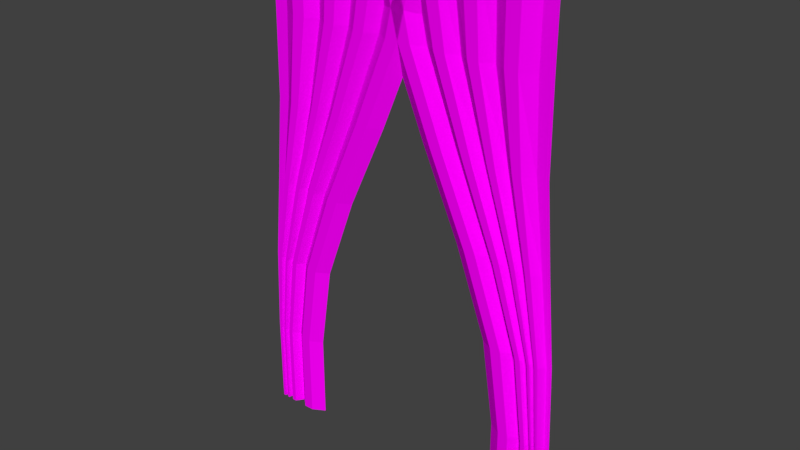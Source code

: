 # Source: curtain.blend  (saved by Blender 2.77.0; exported with 4.5.12 LTS)
import bpy
from mathutils import Matrix  # noqa: F401  (used for matrix-valued properties, if any)

bpy.ops.wm.read_factory_settings(use_empty=True)
scene = bpy.context.scene
scene.name = 'Scene'

# ---- collections
col_collection_1 = bpy.data.collections.new('Collection 1'); scene.collection.children.link(col_collection_1)

# ---- images (referenced by path relative to the original .blend; pixels are not part of the script)
import os
ASSET_DIR = os.environ.get("B2B_ASSET_DIR", "")  # directory of the original .blend (textures are referenced by path, not embedded)
HERE = os.path.dirname(os.path.abspath(__file__))  # packed textures are extracted next to this script under _unpacked/

def load_image(name, relpath, width, height, colorspace="sRGB"):
    """Load a texture the original file referenced (path relative to the .blend, or extracted next to this script)."""
    p = next((c for c in (os.path.join(HERE, relpath), os.path.join(ASSET_DIR, relpath)) if relpath and os.path.exists(c)), "")
    if p:
        img = bpy.data.images.load(p, check_existing=True)
        img.name = name
    else:  # same state as the original file: an image datablock whose file is absent (Cycles renders it pink)
        img = bpy.data.images.new(name, width, height)
        img.source = "FILE"
        img.filepath = "//" + (relpath or name)
    img.colorspace_settings.name = colorspace
    return img
img_colorpalette_jpg_001 = load_image('colorPalette.jpg.001', 'colorPalette.jpg', 1024, 1024, 'sRGB')

# ---- materials (node trees are filled in below, after node groups)
mat_material = bpy.data.materials.new('Material')
mat_material.alpha_threshold = 0.0
mat_material.roughness = 0.5
mat_material.line_color = (0.0, 0.0, 0.0, 1.0)

# ---- material node trees
mat_material.use_nodes = True; mat_material.node_tree.nodes.clear()
_N = mat_material.node_tree.nodes; _L = mat_material.node_tree.links
n0 = _N.new('ShaderNodeOutputMaterial'); n0.name = 'Material Output'; n0.location = (300, 300)
n1 = _N.new('ShaderNodeBsdfDiffuse'); n1.name = 'Diffuse BSDF'; n1.location = (10, 300)
n2 = _N.new('ShaderNodeTexCoord'); n2.name = 'Texture Coordinate'; n2.location = (-183, 230)
n3 = _N.new('ShaderNodeTexImage'); n3.name = 'Image Texture'; n3.location = (228, 132)
n3.width = 140
n3.image = img_colorpalette_jpg_001
_L.new(n1.outputs[0], n0.inputs[0])
_L.new(n2.outputs[2], n3.inputs[0])
_L.new(n3.outputs[0], n1.inputs[0])
n0.is_active_output = True

# ---- world
world_world = bpy.data.worlds.new('World'); scene.world = world_world
world_world.color = (0.05088, 0.05088, 0.05088)
world_world.use_sun_shadow = False
world_world.sun_shadow_jitter_overblur = 0.0
world_world.cycles.sampling_method = 'MANUAL'

# ---- meshes
me_plane = bpy.data.meshes.new('Plane')
me_plane.from_pydata([(-1.804, -2.755, -1.341e-07), (-1.133, -2.755, -1.341e-07), (-1.599, 2.755, 1.341e-07), (0.3778, 2.755, 1.341e-07), (-1.754, -2.755, -1.341e-07), (-1.717, -2.755, 0.07881), (-1.691, -2.755, 0.07881), (-1.673, -2.755, -1.341e-07), (-1.653, -2.755, 0.07881), (-1.634, -2.755, 0.07881), (-1.611, -2.755, -1.341e-07), (-1.574, -2.755, 0.07881), (-1.527, -2.755, 0.07881), (-1.466, -2.755, -1.341e-07), (-1.377, -2.755, 0.07881), (-1.267, -2.755, 0.07881), (0.2254, 2.755, 0.07881), (0.07484, 2.755, 0.07881), (-0.07441, 2.755, 1.341e-07), (-0.2225, 2.755, 0.07881), (-0.3714, 2.755, 0.07881), (-0.5225, 2.755, 1.341e-07), (-0.6761, 2.755, 0.07881), (-0.83, 2.755, 0.07881), (-0.9838, 2.755, 1.341e-07), (-1.138, 2.755, 0.07881), (-1.292, 2.755, 0.07881), (-1.445, 2.755, 1.341e-07), (-1.599, 1.837, 8.941e-08), (-1.61, 0.9183, 4.47e-08), (-1.686, -1.325e-07, 0.0), (-1.769, -0.9183, -4.47e-08), (-1.804, -1.837, -8.941e-08), (-1.133, -1.837, -8.941e-08), (-0.9941, -0.9183, -4.47e-08), (-0.6561, -1.874e-08, 0.0), (-0.2365, 0.9183, 4.47e-08), (0.1473, 1.837, 8.941e-08), (-1.754, -1.837, -8.941e-08), (-1.71, -0.9183, -4.47e-08), (-1.601, -1.874e-08, 0.0), (-1.485, 0.9183, 4.47e-08), (-1.445, 1.837, 8.941e-08), (-1.717, -1.837, 0.07881), (-1.664, -0.9183, 0.07881), (-1.529, -1.333e-08, 0.07881), (-1.375, 0.9183, 0.07881), (-1.292, 1.837, 0.07881), (-1.691, -1.837, 0.07881), (-1.629, -0.9183, 0.07881), (-1.468, -1.333e-08, 0.07881), (-1.277, 0.9183, 0.07881), (-1.149, 1.837, 0.07881), (-1.673, -1.837, -8.941e-08), (-1.602, -0.9183, -4.47e-08), (-1.416, -1.874e-08, 0.0), (-1.188, 0.9183, 4.47e-08), (-1.016, 1.837, 8.941e-08), (-1.653, -1.837, 0.07881), (-1.573, -0.9183, 0.07881), (-1.363, -1.333e-08, 0.07881), (-1.101, 0.9183, 0.07881), (-0.8897, 1.837, 0.07881), (-1.634, -1.837, 0.07881), (-1.544, -0.9183, 0.07881), (-1.311, -1.333e-08, 0.07881), (-1.017, 0.9183, 0.07881), (-0.7683, 1.837, 0.07881), (-1.611, -1.837, -8.941e-08), (-1.513, -0.9183, -4.47e-08), (-1.257, -1.874e-08, 0.0), (-0.9324, 0.9183, 4.47e-08), (-0.6494, 1.837, 8.941e-08), (-1.574, -1.837, 0.07881), (-1.468, -0.9183, 0.07881), (-1.19, -1.333e-08, 0.07881), (-0.84, 0.9183, 0.07881), (-0.5284, 1.837, 0.07881), (-1.527, -1.837, 0.07881), (-1.412, -0.9183, 0.07881), (-1.115, -1.333e-08, 0.07881), (-0.7417, 0.9183, 0.07881), (-0.4052, 1.837, 0.07881), (-1.466, -1.837, -8.941e-08), (-1.342, -0.9183, -4.47e-08), (-1.029, -1.874e-08, 0.0), (-0.6355, 0.9183, 4.47e-08), (-0.2782, 1.837, 8.941e-08), (-1.377, -1.837, 0.07881), (-1.247, -0.9183, 0.07881), (-0.9211, -1.333e-08, 0.07881), (-0.5141, 0.9183, 0.07881), (-0.1429, 1.837, 0.07881), (-1.267, -1.837, 0.07881), (-1.131, -0.9183, 0.07881), (-0.7972, -1.333e-08, 0.07881), (-0.3813, 0.9183, 0.07881), (-0.001298, 1.837, 0.07881)], [], [(97, 37, 3, 16), (28, 42, 27, 2), (42, 47, 26, 27), (47, 52, 25, 26), (52, 57, 24, 25), (57, 62, 23, 24), (62, 67, 22, 23), (67, 72, 21, 22), (72, 77, 20, 21), (77, 82, 19, 20), (82, 87, 18, 19), (87, 92, 17, 18), (92, 97, 16, 17), (14, 15, 93, 88), (88, 93, 94, 89), (89, 94, 95, 90), (90, 95, 96, 91), (91, 96, 97, 92), (13, 14, 88, 83), (83, 88, 89, 84), (84, 89, 90, 85), (85, 90, 91, 86), (86, 91, 92, 87), (12, 13, 83, 78), (78, 83, 84, 79), (79, 84, 85, 80), (80, 85, 86, 81), (81, 86, 87, 82), (11, 12, 78, 73), (73, 78, 79, 74), (74, 79, 80, 75), (75, 80, 81, 76), (76, 81, 82, 77), (10, 11, 73, 68), (68, 73, 74, 69), (69, 74, 75, 70), (70, 75, 76, 71), (71, 76, 77, 72), (9, 10, 68, 63), (63, 68, 69, 64), (64, 69, 70, 65), (65, 70, 71, 66), (66, 71, 72, 67), (8, 9, 63, 58), (58, 63, 64, 59), (59, 64, 65, 60), (60, 65, 66, 61), (61, 66, 67, 62), (7, 8, 58, 53), (53, 58, 59, 54), (54, 59, 60, 55), (55, 60, 61, 56), (56, 61, 62, 57), (6, 7, 53, 48), (48, 53, 54, 49), (49, 54, 55, 50), (50, 55, 56, 51), (51, 56, 57, 52), (5, 6, 48, 43), (43, 48, 49, 44), (44, 49, 50, 45), (45, 50, 51, 46), (46, 51, 52, 47), (4, 5, 43, 38), (38, 43, 44, 39), (39, 44, 45, 40), (40, 45, 46, 41), (41, 46, 47, 42), (0, 4, 38, 32), (32, 38, 39, 31), (31, 39, 40, 30), (30, 40, 41, 29), (29, 41, 42, 28), (15, 1, 33, 93), (93, 33, 34, 94), (94, 34, 35, 95), (95, 35, 36, 96), (96, 36, 37, 97)])
_uv = me_plane.uv_layers.new(name='UVMap')
_uv.uv.foreach_set('vector', [0.6379, 0.3783, 0.6385, 0.3786, 0.6384, 0.3811, 0.6378, 0.3808, 0.6463, 0.3676, 0.6458, 0.3674, 0.646, 0.3652, 0.6464, 0.3654, 0.6457, 0.3676, 0.6452, 0.3675, 0.6453, 0.3652, 0.6458, 0.3653, 0.641, 0.3678, 0.6406, 0.3676, 0.6408, 0.3654, 0.6413, 0.3656, 0.6406, 0.3676, 0.64, 0.3674, 0.6402, 0.3652, 0.6408, 0.3654, 0.6447, 0.377, 0.6452, 0.3771, 0.645, 0.3794, 0.6445, 0.3792, 0.6422, 0.368, 0.6418, 0.3678, 0.6421, 0.3655, 0.6425, 0.3658, 0.6418, 0.3678, 0.6413, 0.3676, 0.6415, 0.3652, 0.6421, 0.3655, 0.644, 0.3773, 0.6444, 0.3774, 0.6444, 0.3798, 0.6438, 0.3796, 0.6391, 0.3776, 0.6394, 0.3779, 0.6393, 0.3803, 0.6389, 0.38, 0.6394, 0.3779, 0.64, 0.3781, 0.6399, 0.3806, 0.6393, 0.3803, 0.6431, 0.3775, 0.6436, 0.3777, 0.6435, 0.3801, 0.643, 0.3799, 0.6375, 0.378, 0.6379, 0.3783, 0.6378, 0.3808, 0.6374, 0.3805, 0.6376, 0.3652, 0.6379, 0.3655, 0.6372, 0.3675, 0.6369, 0.3673, 0.6369, 0.3673, 0.6372, 0.3675, 0.6369, 0.3698, 0.6366, 0.3696, 0.6366, 0.3696, 0.6369, 0.3698, 0.6371, 0.3725, 0.6368, 0.3723, 0.6368, 0.3723, 0.6371, 0.3725, 0.6375, 0.3754, 0.6372, 0.3752, 0.6372, 0.3752, 0.6375, 0.3754, 0.6379, 0.3783, 0.6375, 0.378, 0.6431, 0.3652, 0.6436, 0.3654, 0.6432, 0.3676, 0.6427, 0.3674, 0.6427, 0.3674, 0.6432, 0.3676, 0.643, 0.3699, 0.6425, 0.3697, 0.6425, 0.3697, 0.643, 0.3699, 0.6431, 0.3724, 0.6427, 0.3723, 0.6427, 0.3723, 0.6431, 0.3724, 0.6434, 0.3751, 0.6429, 0.3749, 0.6429, 0.3749, 0.6434, 0.3751, 0.6436, 0.3777, 0.6431, 0.3775, 0.6396, 0.3653, 0.64, 0.3654, 0.6393, 0.3675, 0.639, 0.3674, 0.639, 0.3674, 0.6393, 0.3675, 0.639, 0.3698, 0.6386, 0.3697, 0.6386, 0.3697, 0.639, 0.3698, 0.6392, 0.3725, 0.6388, 0.3723, 0.6388, 0.3723, 0.6392, 0.3725, 0.6397, 0.3753, 0.6392, 0.3751, 0.6392, 0.3751, 0.6397, 0.3753, 0.64, 0.3781, 0.6394, 0.3779, 0.6395, 0.3652, 0.6396, 0.3653, 0.639, 0.3674, 0.6388, 0.3673, 0.6388, 0.3673, 0.639, 0.3674, 0.6386, 0.3697, 0.6385, 0.3696, 0.6385, 0.3696, 0.6386, 0.3697, 0.6388, 0.3723, 0.6386, 0.3722, 0.6386, 0.3722, 0.6388, 0.3723, 0.6392, 0.3751, 0.6389, 0.3749, 0.6389, 0.3749, 0.6392, 0.3751, 0.6394, 0.3779, 0.6391, 0.3776, 0.6441, 0.3652, 0.6444, 0.3653, 0.6441, 0.3675, 0.6438, 0.3674, 0.6438, 0.3674, 0.6441, 0.3675, 0.6439, 0.3698, 0.6436, 0.3697, 0.6436, 0.3697, 0.6439, 0.3698, 0.644, 0.3723, 0.6437, 0.3722, 0.6437, 0.3722, 0.644, 0.3723, 0.6443, 0.3749, 0.6438, 0.3748, 0.6438, 0.3748, 0.6443, 0.3749, 0.6444, 0.3774, 0.644, 0.3773, 0.6417, 0.3798, 0.6414, 0.3798, 0.6419, 0.3777, 0.6422, 0.3777, 0.6422, 0.3777, 0.6419, 0.3777, 0.6422, 0.3754, 0.6425, 0.3755, 0.6425, 0.3755, 0.6422, 0.3754, 0.642, 0.3728, 0.6423, 0.3729, 0.6423, 0.3729, 0.642, 0.3728, 0.6416, 0.3702, 0.642, 0.3703, 0.642, 0.3703, 0.6416, 0.3702, 0.6413, 0.3676, 0.6418, 0.3678, 0.6417, 0.3799, 0.6417, 0.3798, 0.6422, 0.3777, 0.6422, 0.3778, 0.6422, 0.3778, 0.6422, 0.3777, 0.6425, 0.3755, 0.6425, 0.3755, 0.6425, 0.3755, 0.6425, 0.3755, 0.6423, 0.3729, 0.6425, 0.373, 0.6425, 0.373, 0.6423, 0.3729, 0.642, 0.3703, 0.6423, 0.3705, 0.6423, 0.3705, 0.642, 0.3703, 0.6418, 0.3678, 0.6422, 0.368, 0.6448, 0.3652, 0.6452, 0.3653, 0.6449, 0.3675, 0.6446, 0.3674, 0.6446, 0.3674, 0.6449, 0.3675, 0.6448, 0.3698, 0.6444, 0.3697, 0.6444, 0.3697, 0.6448, 0.3698, 0.6449, 0.3722, 0.6445, 0.3721, 0.6445, 0.3721, 0.6449, 0.3722, 0.6451, 0.3747, 0.6446, 0.3746, 0.6446, 0.3746, 0.6451, 0.3747, 0.6452, 0.3771, 0.6447, 0.377, 0.6408, 0.3791, 0.6406, 0.3791, 0.6408, 0.377, 0.6411, 0.377, 0.6411, 0.377, 0.6408, 0.377, 0.6409, 0.3747, 0.6412, 0.3747, 0.6412, 0.3747, 0.6409, 0.3747, 0.6406, 0.3723, 0.641, 0.3723, 0.641, 0.3723, 0.6406, 0.3723, 0.6402, 0.3698, 0.6407, 0.3699, 0.6407, 0.3699, 0.6402, 0.3698, 0.64, 0.3674, 0.6406, 0.3676, 0.6409, 0.3792, 0.6408, 0.3791, 0.6411, 0.377, 0.6412, 0.377, 0.6412, 0.377, 0.6411, 0.377, 0.6412, 0.3747, 0.6413, 0.3748, 0.6413, 0.3748, 0.6412, 0.3747, 0.641, 0.3723, 0.6412, 0.3724, 0.6412, 0.3724, 0.641, 0.3723, 0.6407, 0.3699, 0.641, 0.37, 0.641, 0.37, 0.6407, 0.3699, 0.6406, 0.3676, 0.641, 0.3678, 0.6457, 0.379, 0.6453, 0.379, 0.6454, 0.3768, 0.6458, 0.3768, 0.6458, 0.3768, 0.6454, 0.3768, 0.6455, 0.3745, 0.6458, 0.3745, 0.6458, 0.3745, 0.6455, 0.3745, 0.6453, 0.3721, 0.6458, 0.3722, 0.6458, 0.3722, 0.6453, 0.3721, 0.6452, 0.3698, 0.6457, 0.3699, 0.6457, 0.3699, 0.6452, 0.3698, 0.6452, 0.3675, 0.6457, 0.3676, 0.6463, 0.3787, 0.6461, 0.3787, 0.6463, 0.3765, 0.6464, 0.3765, 0.6464, 0.3765, 0.6463, 0.3765, 0.6463, 0.3742, 0.6464, 0.3743, 0.6464, 0.3743, 0.6463, 0.3742, 0.6461, 0.3719, 0.6463, 0.372, 0.6463, 0.372, 0.6461, 0.3719, 0.6458, 0.3696, 0.6462, 0.3698, 0.6462, 0.3698, 0.6458, 0.3696, 0.6458, 0.3674, 0.6463, 0.3676, 0.6379, 0.3655, 0.6385, 0.3657, 0.6378, 0.3678, 0.6372, 0.3675, 0.6372, 0.3675, 0.6378, 0.3678, 0.6375, 0.3701, 0.6369, 0.3698, 0.6369, 0.3698, 0.6375, 0.3701, 0.6377, 0.3729, 0.6371, 0.3725, 0.6371, 0.3725, 0.6377, 0.3729, 0.6381, 0.3758, 0.6375, 0.3754, 0.6375, 0.3754, 0.6381, 0.3758, 0.6385, 0.3786, 0.6379, 0.3783])
me_plane.materials.append(mat_material)
me_plane.use_remesh_preserve_volume = False
me_plane.use_remesh_preserve_attributes = False
me_plane.use_mirror_vertex_groups = False
me_plane.update()

# ---- objects
ob_plane = bpy.data.objects.new('Plane', me_plane)

# ---- transforms, parenting, visibility, modifiers, constraints
ob_plane.location = (0.0, 0.0, 0.0)
ob_plane.rotation_euler = (1.571, -0.0, 0.0)
ob_plane.lineart.crease_threshold = 0.0
_m = ob_plane.modifiers.new('Mirror', 'MIRROR')

# ---- collection membership
col_collection_1.objects.link(ob_plane)

# ---- scene / render settings (as saved in the file)
scene.frame_start = 1; scene.frame_end = 250; scene.frame_set(1)
scene.render.engine = 'CYCLES'
scene.render.resolution_percentage = 50
scene.render.dither_intensity = 0.0
scene.cycles.use_denoising = False
scene.cycles.samples = 128
scene.cycles.sampling_pattern = 'TABULATED_SOBOL'
scene.cycles.light_sampling_threshold = 0.0
scene.cycles.use_adaptive_sampling = False
scene.cycles.use_light_tree = False
scene.cycles.blur_glossy = 0.0
scene.cycles.sample_clamp_indirect = 0.0
scene.view_settings.view_transform = 'Standard'
bpy.context.view_layer.update()

# ---- added for rendering (the .blend has no active camera and no usable light): camera, sun
cam_auto = bpy.data.cameras.new('AutoCamera')
cam_auto.lens = 50.0
cam_auto.sensor_width = 36.0
cam_auto.clip_end = 1000.0
ob_auto_camera = bpy.data.objects.new('AutoCamera', cam_auto)
scene.collection.objects.link(ob_auto_camera)
ob_auto_camera.location = (6.09344, -7.35153, 4.87475)
ob_auto_camera.rotation_euler = (1.09748, -7.21219e-08, 0.694738)
scene.camera = ob_auto_camera
light_auto_sun = bpy.data.lights.new('AutoSun', 'SUN')
light_auto_sun.energy = 3.0
light_auto_sun.angle = 0.0523599
ob_auto_sun = bpy.data.objects.new('AutoSun', light_auto_sun)
scene.collection.objects.link(ob_auto_sun)
ob_auto_sun.rotation_euler = (0.872665, 0.174533, 0.523599)
bpy.context.view_layer.update()

